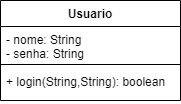

The diagram above was exported from draw.io. Its source (the exported page's mxGraphModel, read from the mxfile embedded in the PNG):
<mxGraphModel dx="1422" dy="705" grid="1" gridSize="10" guides="1" tooltips="1" connect="1" arrows="1" fold="1" page="1" pageScale="1" pageWidth="827" pageHeight="1169" math="0" shadow="0">
  <root>
    <mxCell id="0" />
    <mxCell id="1" parent="0" />
    <mxCell id="GH5iP6qFHBAH5EIfC4Wn-1" value="Usuario" style="swimlane;fontStyle=1;align=center;verticalAlign=top;childLayout=stackLayout;horizontal=1;startSize=26;horizontalStack=0;resizeParent=1;resizeParentMax=0;resizeLast=0;collapsible=1;marginBottom=0;" vertex="1" parent="1">
      <mxGeometry x="40" y="40" width="180" height="100" as="geometry" />
    </mxCell>
    <mxCell id="GH5iP6qFHBAH5EIfC4Wn-2" value="- nome: String&#10;- senha: String" style="text;strokeColor=none;fillColor=none;align=left;verticalAlign=top;spacingLeft=4;spacingRight=4;overflow=hidden;rotatable=0;points=[[0,0.5],[1,0.5]];portConstraint=eastwest;" vertex="1" parent="GH5iP6qFHBAH5EIfC4Wn-1">
      <mxGeometry y="26" width="180" height="34" as="geometry" />
    </mxCell>
    <mxCell id="GH5iP6qFHBAH5EIfC4Wn-3" value="" style="line;strokeWidth=1;fillColor=none;align=left;verticalAlign=middle;spacingTop=-1;spacingLeft=3;spacingRight=3;rotatable=0;labelPosition=right;points=[];portConstraint=eastwest;strokeColor=inherit;" vertex="1" parent="GH5iP6qFHBAH5EIfC4Wn-1">
      <mxGeometry y="60" width="180" height="8" as="geometry" />
    </mxCell>
    <mxCell id="GH5iP6qFHBAH5EIfC4Wn-4" value="+ login(String,String): boolean" style="text;strokeColor=none;fillColor=none;align=left;verticalAlign=top;spacingLeft=4;spacingRight=4;overflow=hidden;rotatable=0;points=[[0,0.5],[1,0.5]];portConstraint=eastwest;" vertex="1" parent="GH5iP6qFHBAH5EIfC4Wn-1">
      <mxGeometry y="68" width="180" height="32" as="geometry" />
    </mxCell>
  </root>
</mxGraphModel>